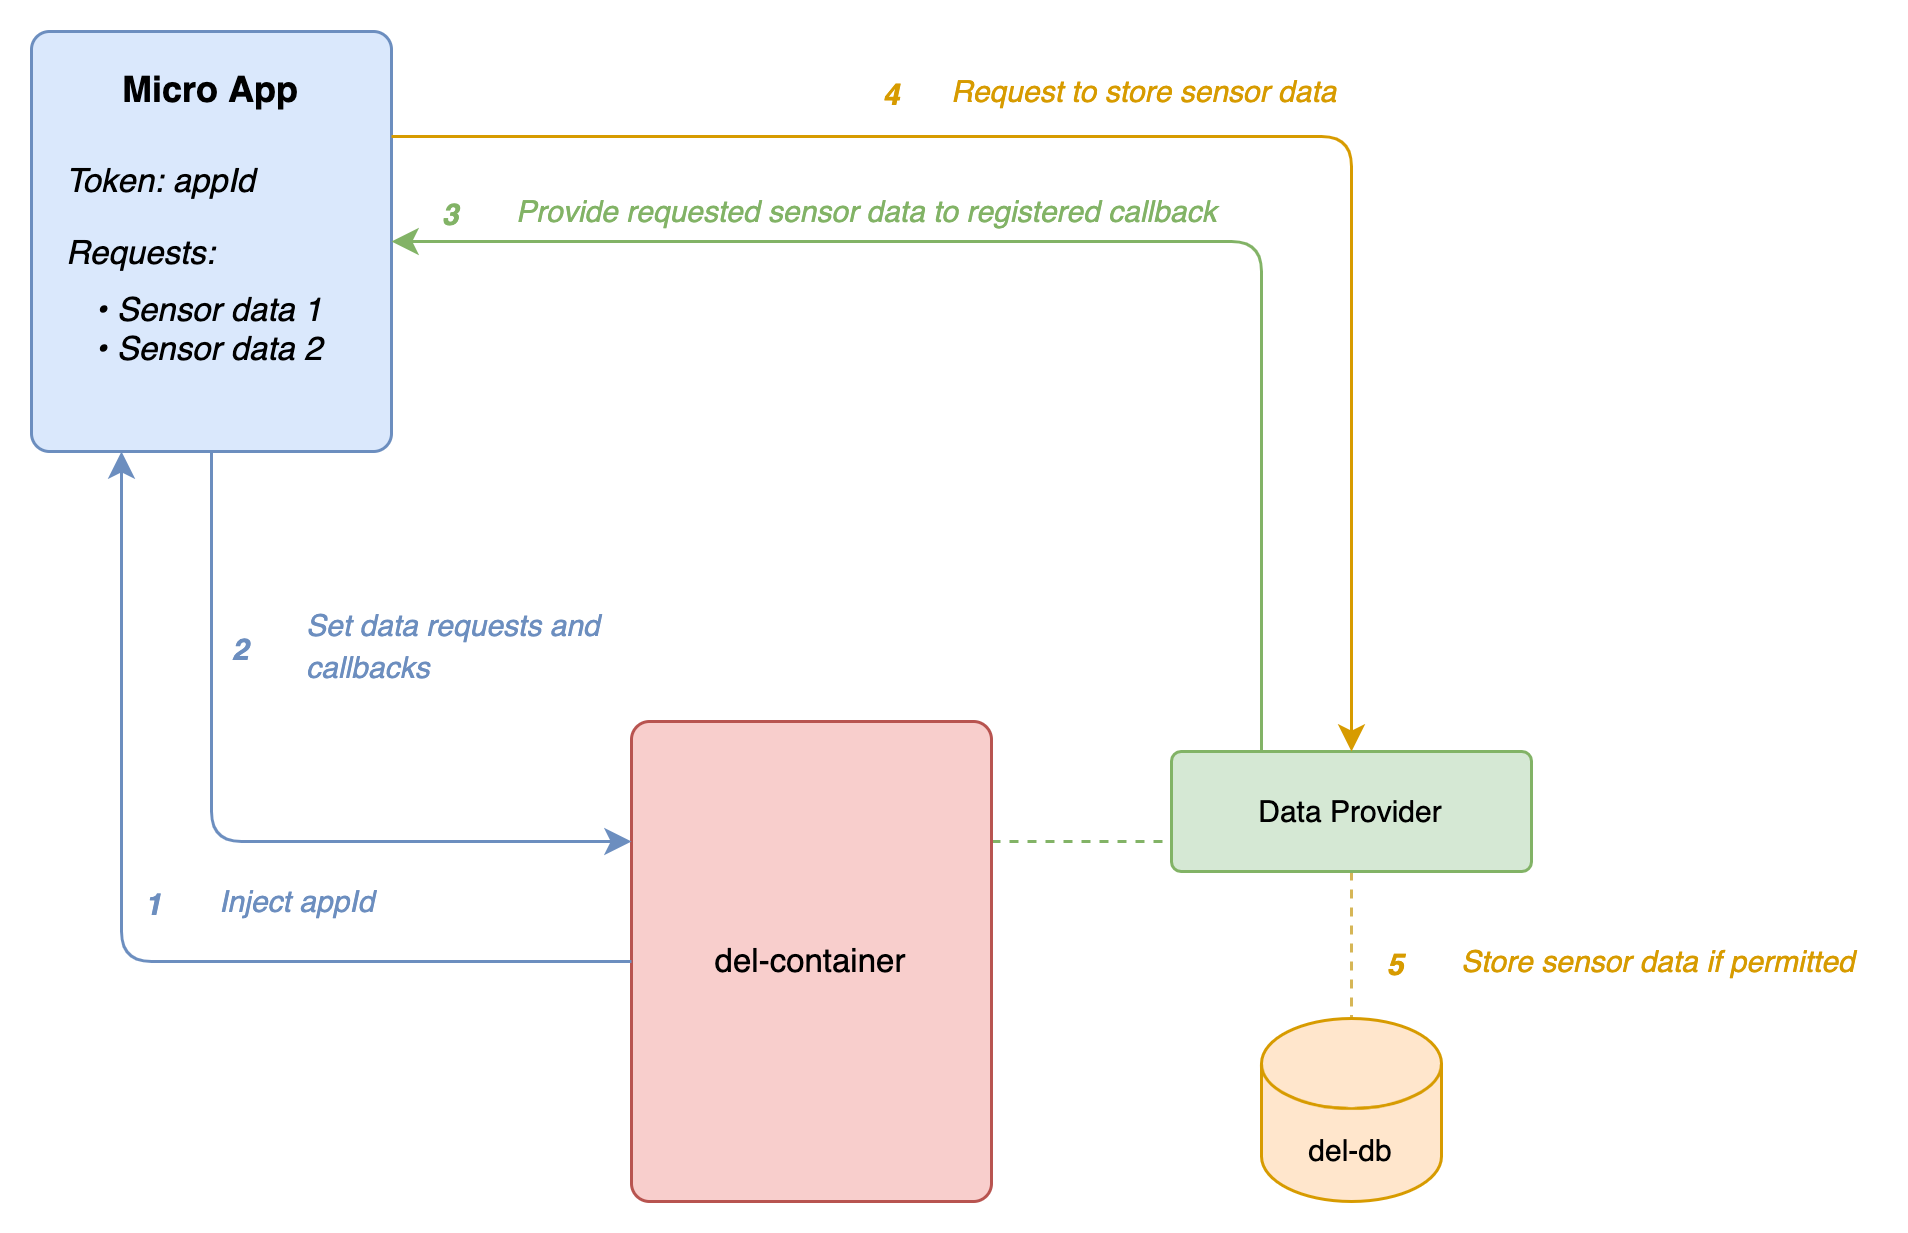

The diagram above was exported from draw.io. Its source (the exported page's mxGraphModel, read from the mxfile embedded in the PNG):
<mxGraphModel dx="949" dy="550" grid="1" gridSize="10" guides="1" tooltips="1" connect="1" arrows="1" fold="1" page="1" pageScale="1" pageWidth="850" pageHeight="1100" math="0" shadow="0">
  <root>
    <mxCell id="0" />
    <mxCell id="1" parent="0" />
    <mxCell id="2" value="" style="rounded=1;whiteSpace=wrap;html=1;arcSize=5;fillColor=#dae8fc;strokeColor=#6c8ebf;" vertex="1" parent="1">
      <mxGeometry x="120" y="120" width="120" height="140" as="geometry" />
    </mxCell>
    <mxCell id="3" value="Micro App" style="text;html=1;strokeColor=none;fillColor=none;align=center;verticalAlign=middle;whiteSpace=wrap;rounded=0;fontStyle=1" vertex="1" parent="1">
      <mxGeometry x="145" y="130" width="70" height="20" as="geometry" />
    </mxCell>
    <mxCell id="4" value="&lt;font style=&quot;font-size: 11px;&quot;&gt;Token: appId&lt;/font&gt;" style="text;html=1;strokeColor=none;fillColor=none;align=left;verticalAlign=middle;whiteSpace=wrap;rounded=0;fontStyle=2" vertex="1" parent="1">
      <mxGeometry x="130" y="160" width="90" height="20" as="geometry" />
    </mxCell>
    <mxCell id="5" value="&lt;font style=&quot;font-size: 11px;&quot;&gt;Requests:&lt;/font&gt;" style="text;html=1;strokeColor=none;fillColor=none;align=left;verticalAlign=top;whiteSpace=wrap;rounded=0;fontStyle=2" vertex="1" parent="1">
      <mxGeometry x="130" y="180" width="90" height="20" as="geometry" />
    </mxCell>
    <mxCell id="6" style="edgeStyle=orthogonalEdgeStyle;rounded=0;orthogonalLoop=1;jettySize=auto;html=1;exitX=1;exitY=0.25;exitDx=0;exitDy=0;entryX=0;entryY=0.75;entryDx=0;entryDy=0;dashed=1;fontSize=10;fontColor=#D79B00;endArrow=none;endFill=0;fillColor=#d5e8d4;strokeColor=#82b366;" edge="1" source="7" target="12" parent="1">
      <mxGeometry relative="1" as="geometry" />
    </mxCell>
    <mxCell id="7" value="&lt;font style=&quot;font-size: 11px;&quot;&gt;del-container&lt;/font&gt;" style="rounded=1;whiteSpace=wrap;html=1;fillColor=#f8cecc;strokeColor=#b85450;arcSize=5;" vertex="1" parent="1">
      <mxGeometry x="320" y="350" width="120" height="160" as="geometry" />
    </mxCell>
    <mxCell id="8" value="&lt;div style=&quot;font-size: 11px;&quot;&gt;&lt;font style=&quot;font-size: 11px;&quot;&gt;• Sensor data 1&lt;/font&gt;&lt;/div&gt;&lt;div style=&quot;font-size: 11px;&quot;&gt;&lt;font style=&quot;font-size: 11px;&quot;&gt;• Sensor data 2&lt;/font&gt;&lt;/div&gt;" style="text;html=1;strokeColor=none;fillColor=none;align=left;verticalAlign=top;whiteSpace=wrap;rounded=0;fontStyle=2" vertex="1" parent="1">
      <mxGeometry x="140" y="200" width="80" height="40" as="geometry" />
    </mxCell>
    <mxCell id="9" value="" style="endArrow=classic;html=1;rounded=1;fontSize=11;entryX=0.25;entryY=1;entryDx=0;entryDy=0;exitX=0;exitY=0.5;exitDx=0;exitDy=0;fillColor=#dae8fc;strokeColor=#6c8ebf;" edge="1" source="7" target="2" parent="1">
      <mxGeometry width="50" height="50" relative="1" as="geometry">
        <mxPoint x="190" y="430" as="sourcePoint" />
        <mxPoint x="240" y="380" as="targetPoint" />
        <Array as="points">
          <mxPoint x="150" y="430" />
        </Array>
      </mxGeometry>
    </mxCell>
    <mxCell id="10" value="" style="endArrow=classic;html=1;rounded=1;fontSize=11;exitX=0.5;exitY=1;exitDx=0;exitDy=0;entryX=0;entryY=0.25;entryDx=0;entryDy=0;fillColor=#dae8fc;strokeColor=#6c8ebf;" edge="1" source="2" target="7" parent="1">
      <mxGeometry width="50" height="50" relative="1" as="geometry">
        <mxPoint x="190" y="360" as="sourcePoint" />
        <mxPoint x="240" y="310" as="targetPoint" />
        <Array as="points">
          <mxPoint x="180" y="390" />
        </Array>
      </mxGeometry>
    </mxCell>
    <mxCell id="11" style="edgeStyle=orthogonalEdgeStyle;rounded=0;orthogonalLoop=1;jettySize=auto;html=1;exitX=0.5;exitY=1;exitDx=0;exitDy=0;entryX=0.5;entryY=0;entryDx=0;entryDy=0;entryPerimeter=0;dashed=1;fontSize=10;fontColor=#D79B00;endArrow=none;endFill=0;fillColor=#fff2cc;strokeColor=#d6b656;" edge="1" source="12" target="15" parent="1">
      <mxGeometry relative="1" as="geometry" />
    </mxCell>
    <mxCell id="12" value="&lt;font style=&quot;font-size: 10px;&quot;&gt;Data Provider&lt;/font&gt;" style="rounded=1;whiteSpace=wrap;html=1;fontSize=11;fillColor=#d5e8d4;strokeColor=#82b366;arcSize=8;" vertex="1" parent="1">
      <mxGeometry x="500" y="360" width="120" height="40" as="geometry" />
    </mxCell>
    <mxCell id="13" value="" style="endArrow=classic;html=1;rounded=1;fontSize=11;fillColor=#d5e8d4;strokeColor=#82b366;entryX=1;entryY=0.5;entryDx=0;entryDy=0;exitX=0.25;exitY=0;exitDx=0;exitDy=0;" edge="1" source="12" target="2" parent="1">
      <mxGeometry width="50" height="50" relative="1" as="geometry">
        <mxPoint x="510" y="300" as="sourcePoint" />
        <mxPoint x="370" y="190" as="targetPoint" />
        <Array as="points">
          <mxPoint x="530" y="190" />
        </Array>
      </mxGeometry>
    </mxCell>
    <mxCell id="14" value="" style="endArrow=classic;html=1;rounded=1;fontSize=10;fontColor=#82B366;exitX=1;exitY=0.25;exitDx=0;exitDy=0;entryX=0.5;entryY=0;entryDx=0;entryDy=0;fillColor=#ffe6cc;strokeColor=#d79b00;" edge="1" source="2" target="12" parent="1">
      <mxGeometry width="50" height="50" relative="1" as="geometry">
        <mxPoint x="480" y="170" as="sourcePoint" />
        <mxPoint x="530" y="120" as="targetPoint" />
        <Array as="points">
          <mxPoint x="560" y="155" />
        </Array>
      </mxGeometry>
    </mxCell>
    <mxCell id="15" value="del-db" style="shape=cylinder3;whiteSpace=wrap;html=1;boundedLbl=1;backgroundOutline=1;size=15;fontSize=10;fillColor=#ffe6cc;strokeColor=#d79b00;" vertex="1" parent="1">
      <mxGeometry x="530" y="449" width="60" height="61" as="geometry" />
    </mxCell>
    <mxCell id="16" value="" style="group" vertex="1" connectable="0" parent="1">
      <mxGeometry x="150.5" y="400" width="132.5" height="20" as="geometry" />
    </mxCell>
    <mxCell id="17" value="&lt;i&gt;&lt;font style=&quot;font-size: 10px;&quot; color=&quot;#6c8ebf&quot;&gt;Inject appId&lt;/font&gt;&lt;/i&gt;" style="text;html=1;strokeColor=none;fillColor=none;align=left;verticalAlign=middle;whiteSpace=wrap;rounded=0;fontSize=11;" vertex="1" parent="16">
      <mxGeometry x="30" width="102.5" height="20" as="geometry" />
    </mxCell>
    <mxCell id="18" value="&lt;b style=&quot;&quot;&gt;&lt;i style=&quot;&quot;&gt;&lt;font color=&quot;#6c8ebf&quot;&gt;1&lt;/font&gt;&lt;/i&gt;&lt;/b&gt;" style="text;html=1;strokeColor=none;fillColor=none;align=center;verticalAlign=middle;whiteSpace=wrap;rounded=0;fontSize=10;fontColor=#D79B00;" vertex="1" parent="16">
      <mxGeometry width="20" height="20" as="geometry" />
    </mxCell>
    <mxCell id="19" value="" style="group" vertex="1" connectable="0" parent="1">
      <mxGeometry x="180" y="310" width="130" height="29" as="geometry" />
    </mxCell>
    <mxCell id="20" value="&lt;i&gt;&lt;font style=&quot;font-size: 10px;&quot; color=&quot;#6c8ebf&quot;&gt;Set data requests and callbacks&lt;/font&gt;&lt;/i&gt;" style="text;html=1;strokeColor=none;fillColor=none;align=left;verticalAlign=middle;whiteSpace=wrap;rounded=0;fontSize=11;" vertex="1" parent="19">
      <mxGeometry x="30" width="100" height="29" as="geometry" />
    </mxCell>
    <mxCell id="21" value="&lt;b style=&quot;&quot;&gt;&lt;i style=&quot;&quot;&gt;&lt;font color=&quot;#6c8ebf&quot;&gt;2&lt;/font&gt;&lt;/i&gt;&lt;/b&gt;" style="text;html=1;strokeColor=none;fillColor=none;align=center;verticalAlign=middle;whiteSpace=wrap;rounded=0;fontSize=10;fontColor=#D79B00;" vertex="1" parent="19">
      <mxGeometry y="4.5" width="20" height="20" as="geometry" />
    </mxCell>
    <mxCell id="22" value="" style="group" vertex="1" connectable="0" parent="1">
      <mxGeometry x="250" y="170" width="290" height="20" as="geometry" />
    </mxCell>
    <mxCell id="23" value="&lt;i&gt;&lt;font style=&quot;font-size: 10px;&quot; color=&quot;#82b366&quot;&gt;Provide requested sensor data to registered callback&lt;/font&gt;&lt;/i&gt;" style="text;html=1;strokeColor=none;fillColor=none;align=left;verticalAlign=middle;whiteSpace=wrap;rounded=0;fontSize=11;" vertex="1" parent="22">
      <mxGeometry x="30" width="260" height="20" as="geometry" />
    </mxCell>
    <mxCell id="24" value="&lt;b style=&quot;&quot;&gt;&lt;i style=&quot;&quot;&gt;&lt;font color=&quot;#82b366&quot;&gt;3&lt;/font&gt;&lt;/i&gt;&lt;/b&gt;" style="text;html=1;strokeColor=none;fillColor=none;align=center;verticalAlign=middle;whiteSpace=wrap;rounded=0;fontSize=10;fontColor=#D79B00;" vertex="1" parent="22">
      <mxGeometry width="20" height="20" as="geometry" />
    </mxCell>
    <mxCell id="25" value="" style="group" vertex="1" connectable="0" parent="1">
      <mxGeometry x="397" y="130" width="168" height="20" as="geometry" />
    </mxCell>
    <mxCell id="26" value="&lt;i&gt;&lt;font color=&quot;#d79b00&quot; style=&quot;font-size: 10px;&quot;&gt;Request to store sensor data&lt;/font&gt;&lt;/i&gt;" style="text;html=1;strokeColor=none;fillColor=none;align=left;verticalAlign=middle;whiteSpace=wrap;rounded=0;fontSize=11;" vertex="1" parent="25">
      <mxGeometry x="28" width="140" height="20" as="geometry" />
    </mxCell>
    <mxCell id="27" value="&lt;b style=&quot;&quot;&gt;&lt;i style=&quot;&quot;&gt;4&lt;/i&gt;&lt;/b&gt;" style="text;html=1;strokeColor=none;fillColor=none;align=center;verticalAlign=middle;whiteSpace=wrap;rounded=0;fontSize=10;fontColor=#D79B00;" vertex="1" parent="25">
      <mxGeometry width="20" height="20" as="geometry" />
    </mxCell>
    <mxCell id="28" value="" style="group" vertex="1" connectable="0" parent="1">
      <mxGeometry x="565" y="420" width="170" height="20" as="geometry" />
    </mxCell>
    <mxCell id="29" value="&lt;i&gt;&lt;font color=&quot;#d79b00&quot; style=&quot;font-size: 10px;&quot;&gt;Store sensor data if permitted&lt;/font&gt;&lt;/i&gt;" style="text;html=1;strokeColor=none;fillColor=none;align=left;verticalAlign=middle;whiteSpace=wrap;rounded=0;fontSize=11;" vertex="1" parent="28">
      <mxGeometry x="30" width="140" height="20" as="geometry" />
    </mxCell>
    <mxCell id="30" value="&lt;b style=&quot;&quot;&gt;&lt;i style=&quot;&quot;&gt;5&lt;/i&gt;&lt;/b&gt;" style="text;html=1;strokeColor=none;fillColor=none;align=center;verticalAlign=middle;whiteSpace=wrap;rounded=0;fontSize=10;fontColor=#D79B00;" vertex="1" parent="28">
      <mxGeometry width="20" height="20" as="geometry" />
    </mxCell>
  </root>
</mxGraphModel>